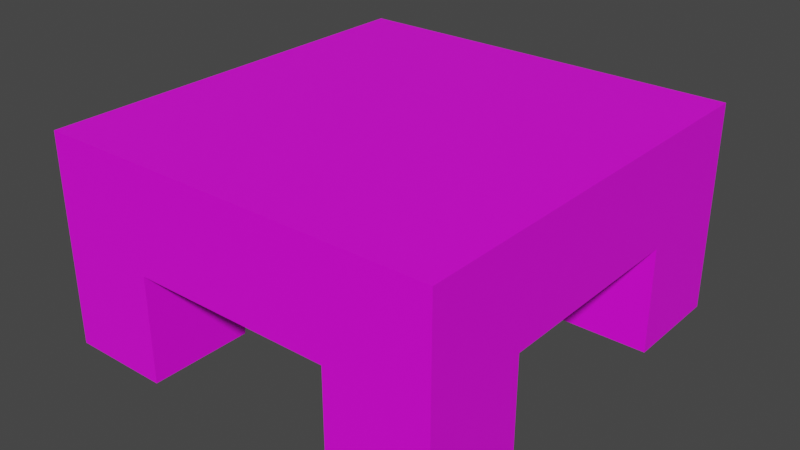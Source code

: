 # Source: table.blend  (saved by Blender 2.82.7; exported with 4.5.12 LTS)
import bpy
from mathutils import Matrix  # noqa: F401  (used for matrix-valued properties, if any)

bpy.ops.wm.read_factory_settings(use_empty=True)
scene = bpy.context.scene
scene.name = 'Scene'

# ---- collections
col_collection = bpy.data.collections.new('Collection'); scene.collection.children.link(col_collection)

# ---- images (referenced by path relative to the original .blend; pixels are not part of the script)
import os
ASSET_DIR = os.environ.get("B2B_ASSET_DIR", "")  # directory of the original .blend (textures are referenced by path, not embedded)
HERE = os.path.dirname(os.path.abspath(__file__))  # packed textures are extracted next to this script under _unpacked/

def load_image(name, relpath, width, height, colorspace="sRGB"):
    """Load a texture the original file referenced (path relative to the .blend, or extracted next to this script)."""
    p = next((c for c in (os.path.join(HERE, relpath), os.path.join(ASSET_DIR, relpath)) if relpath and os.path.exists(c)), "")
    if p:
        img = bpy.data.images.load(p, check_existing=True)
        img.name = name
    else:  # same state as the original file: an image datablock whose file is absent (Cycles renders it pink)
        img = bpy.data.images.new(name, width, height)
        img.source = "FILE"
        img.filepath = "//" + (relpath or name)
    img.colorspace_settings.name = colorspace
    return img
img_blacktop_jpg = load_image('blacktop.jpg', 'blacktop.jpg', 1024, 1024, 'sRGB')

# ---- materials (node trees are filled in below, after node groups)
mat_material_001 = bpy.data.materials.new('Material.001')
mat_material_001.use_transparent_shadow = False

# ---- material node trees
mat_material_001.use_nodes = True; mat_material_001.node_tree.nodes.clear()
_N = mat_material_001.node_tree.nodes; _L = mat_material_001.node_tree.links
n0 = _N.new('ShaderNodeOutputMaterial'); n0.name = 'Material Output'; n0.location = (300, 300)
n1 = _N.new('ShaderNodeBsdfPrincipled'); n1.name = 'Principled BSDF'; n1.location = (10, 300)
n1.distribution = 'GGX'
n1.subsurface_method = 'BURLEY'
n1.inputs[3].default_value = 1.45
n1.inputs[27].default_value = (0.0, 0.0, 0.0, 1.0)
n1.inputs[28].default_value = 1.0
n2 = _N.new('ShaderNodeTexImage'); n2.name = 'Image Texture'; n2.location = (-742, 188)
n2.image = img_blacktop_jpg
_L.new(n1.outputs[0], n0.inputs[0])
_L.new(n2.outputs[0], n1.inputs[0])
n0.is_active_output = True

# ---- world
world_world = bpy.data.worlds.new('World'); scene.world = world_world
world_world.use_nodes = True; world_world.node_tree.nodes.clear()
_N = world_world.node_tree.nodes; _L = world_world.node_tree.links
n0 = _N.new('ShaderNodeOutputWorld'); n0.name = 'World Output'; n0.location = (300, 300)
n1 = _N.new('ShaderNodeBackground'); n1.name = 'Background'; n1.location = (10, 300)
n1.inputs[0].default_value = (0.05088, 0.05088, 0.05088, 1.0)
_L.new(n1.outputs[0], n0.inputs[0])
n0.is_active_output = True
world_world.color = (0.05088, 0.05088, 0.05088)
world_world.use_sun_shadow = False
world_world.sun_shadow_jitter_overblur = 0.0

# ---- meshes
me_cube_001 = bpy.data.meshes.new('Cube.001')
me_cube_001.from_pydata([(-1.241, 1.291, -0.4922), (-1.241, 1.291, 0.147), (-1.241, -1.291, -0.4922), (-1.241, -1.291, 0.147), (1.241, 1.291, -0.4922), (1.241, 1.291, 0.147), (1.241, -1.291, -0.4922), (1.241, -1.291, 0.147), (-1.241, -9.563e-09, -0.4922), (-1.241, 1.291, -0.1726), (-1.241, -9.563e-09, 0.147), (-1.241, -1.291, -0.1726), (3.467e-09, -1.291, -0.4922), (3.467e-09, -1.291, 0.147), (1.241, -1.291, -0.1726), (1.241, -9.563e-09, -0.4922), (1.241, -9.563e-09, 0.147), (1.241, 1.291, -0.1726), (3.467e-09, 1.291, -0.4922), (3.467e-09, 1.291, 0.147), (3.467e-09, -9.563e-09, 0.147), (3.467e-09, -9.563e-09, -0.4922), (3.467e-09, 1.291, -0.1726), (1.241, -9.563e-09, -0.1726), (3.467e-09, -1.291, -0.1726), (-1.241, -9.563e-09, -0.1726), (-1.241, 0.6455, -0.4922), (-1.241, 1.291, -0.01279), (-1.241, -0.6455, 0.147), (-1.241, -1.291, -0.3324), (-0.6204, -1.291, -0.4922), (0.6204, -1.291, 0.147), (1.241, -1.291, -0.3324), (1.241, -0.6455, -0.4922), (1.241, 0.6455, 0.147), (1.241, 1.291, -0.3324), (0.6204, 1.291, -0.4922), (-0.6204, 1.291, 0.147), (-1.241, -0.6455, -0.4922), (-1.241, 1.291, -0.3324), (-1.241, 0.6455, 0.147), (-1.241, -1.291, -0.01279), (0.6204, -1.291, -0.4922), (-0.6204, -1.291, 0.147), (1.241, -1.291, -0.01279), (1.241, 0.6455, -0.4922), (1.241, -0.6455, 0.147), (1.241, 1.291, -0.01279), (-0.6204, 1.291, -0.4922), (0.6204, 1.291, 0.147), (3.467e-09, 0.6455, 0.147), (3.467e-09, -0.6455, 0.147), (0.6204, -9.563e-09, 0.147), (-0.6204, -9.563e-09, 0.147), (3.467e-09, 0.6455, -0.4922), (3.467e-09, -0.6455, -0.4922), (-0.6204, -9.563e-09, -0.4922), (0.6204, -9.563e-09, -0.4922), (-0.6204, 1.291, -0.1726), (0.6204, 1.291, -0.1726), (3.467e-09, 1.291, -0.3324), (3.467e-09, 1.291, -0.01279), (1.241, 0.6455, -0.1726), (1.241, -0.6455, -0.1726), (1.241, -9.563e-09, -0.3324), (1.241, -9.563e-09, -0.01279), (0.6204, -1.291, -0.1726), (-0.6204, -1.291, -0.1726), (3.467e-09, -1.291, -0.3324), (3.467e-09, -1.291, -0.01279), (-1.241, -0.6455, -0.1726), (-1.241, 0.6455, -0.1726), (-1.241, -9.563e-09, -0.3324), (-1.241, -9.563e-09, -0.01279), (-1.241, 0.6455, -0.01279), (-1.241, 0.6455, -0.3324), (-1.241, -0.6455, -0.3324), (-0.6204, -1.291, -0.01279), (-0.6204, -1.291, -0.3324), (0.6204, -1.291, -0.3324), (1.241, -0.6455, -0.01279), (1.241, -0.6455, -0.3324), (1.241, 0.6455, -0.3324), (0.6204, 1.291, -0.01279), (0.6204, 1.291, -0.3324), (-0.6204, 1.291, -0.3324), (0.6204, -0.6455, -0.4922), (-0.6204, -0.6455, -0.4922), (-0.6204, 0.6455, -0.4922), (-0.6204, -0.6455, 0.147), (0.6204, -0.6455, 0.147), (0.6204, 0.6455, 0.147), (-0.6204, 0.6455, 0.147), (0.6204, 0.6455, -0.4922), (-0.6204, 1.291, -0.01279), (1.241, 0.6455, -0.01279), (0.6204, -1.291, -0.01279), (-1.241, -0.6455, -0.01279), (-1.241, 0.9682, -0.4922), (-1.241, 1.291, 0.06712), (-1.241, -0.9682, 0.147), (-1.241, -1.291, -0.4123), (-0.9306, -1.291, -0.4922), (0.9306, -1.291, 0.147), (1.241, -1.291, -0.4123), (1.241, -0.9682, -0.4922), (1.241, 0.9682, 0.147), (1.241, 1.291, -0.4123), (0.9306, 1.291, -0.4922), (-0.9306, 1.291, 0.147), (-1.241, -0.3227, -0.4922), (-1.241, 1.291, -0.2525), (-1.241, 0.3227, 0.147), (-1.241, -1.291, -0.0927), (0.3102, -1.291, -0.4922), (-0.3102, -1.291, 0.147), (1.241, -1.291, -0.0927), (1.241, 0.3227, -0.4922), (1.241, -0.3227, 0.147), (1.241, 1.291, -0.0927), (-0.3102, 1.291, -0.4922), (0.3102, 1.291, 0.147), (3.467e-09, 0.9682, 0.147), (3.467e-09, -0.3227, 0.147), (0.9306, -9.563e-09, 0.147), (-0.3102, -9.563e-09, 0.147), (3.467e-09, 0.9682, -0.4922), (3.467e-09, -0.3227, -0.4922), (-0.9306, -9.563e-09, -0.4922), (0.3102, -9.563e-09, -0.4922), (-0.9306, 1.291, -0.1726), (0.3102, 1.291, -0.1726), (3.467e-09, 1.291, -0.4123), (3.467e-09, 1.291, -0.0927), (1.241, 0.9682, -0.1726), (1.241, -0.3227, -0.1726), (1.241, -9.563e-09, -0.4123), (1.241, -9.563e-09, -0.0927), (0.9306, -1.291, -0.1726), (-0.3102, -1.291, -0.1726), (3.467e-09, -1.291, -0.4123), (3.467e-09, -1.291, -0.0927), (-1.241, -0.9682, -0.1726), (-1.241, 0.3227, -0.1726), (-1.241, -9.563e-09, -0.4123), (-1.241, -9.563e-09, -0.0927), (-1.241, 0.3227, -0.4922), (-1.241, 1.291, -0.0927), (-1.241, -0.3227, 0.147), (-1.241, -1.291, -0.2525), (-0.3102, -1.291, -0.4922), (0.3102, -1.291, 0.147), (1.241, -1.291, -0.2525), (1.241, -0.3227, -0.4922), (1.241, 0.3227, 0.147), (1.241, 1.291, -0.2525), (0.3102, 1.291, -0.4922), (-0.3102, 1.291, 0.147), (-1.241, -0.9682, -0.4922), (-1.241, 1.291, -0.4123), (-1.241, 0.9682, 0.147), (-1.241, -1.291, 0.06712), (0.9306, -1.291, -0.4922), (-0.9306, -1.291, 0.147), (1.241, -1.291, 0.06712), (1.241, 0.9682, -0.4922), (1.241, -0.9682, 0.147), (1.241, 1.291, 0.06712), (-0.9306, 1.291, -0.4922), (0.9306, 1.291, 0.147), (3.467e-09, 0.3227, 0.147), (3.467e-09, -0.9682, 0.147), (0.3102, -9.563e-09, 0.147), (-0.9306, -9.563e-09, 0.147), (3.467e-09, 0.3227, -0.4922), (3.467e-09, -0.9682, -0.4922), (-0.3102, -9.563e-09, -0.4922), (0.9306, -9.563e-09, -0.4922), (-0.3102, 1.291, -0.1726), (0.9306, 1.291, -0.1726), (3.467e-09, 1.291, -0.2525), (3.467e-09, 1.291, 0.06712), (1.241, 0.3227, -0.1726), (1.241, -0.9682, -0.1726), (1.241, -9.563e-09, -0.2525), (1.241, -9.563e-09, 0.06712), (0.3102, -1.291, -0.1726), (-0.9306, -1.291, -0.1726), (3.467e-09, -1.291, -0.2525), (3.467e-09, -1.291, 0.06712), (-1.241, -0.3227, -0.1726), (-1.241, 0.9682, -0.1726), (-1.241, -9.563e-09, -0.2525), (-1.241, -9.563e-09, 0.06712), (-1.241, 0.3227, -0.01279), (-1.241, 0.9682, -0.01279), (-1.241, 0.6455, -0.0927), (-1.241, 0.6455, 0.06712), (-1.241, 0.3227, -0.3324), (-1.241, 0.9682, -0.3324), (-1.241, 0.6455, -0.4123), (-1.241, 0.6455, -0.2525), (-1.241, -0.9682, -0.3324), (-1.241, -0.3227, -0.3324), (-1.241, -0.6455, -0.4123), (-1.241, -0.6455, -0.2525), (-0.3102, -1.291, -0.01279), (-0.9306, -1.291, -0.01279), (-0.6204, -1.291, -0.0927), (-0.6204, -1.291, 0.06712), (-0.3102, -1.291, -0.3324), (-0.9306, -1.291, -0.3324), (-0.6204, -1.291, -0.4123), (-0.6204, -1.291, -0.2525), (0.9306, -1.291, -0.3324), (0.3102, -1.291, -0.3324), (0.6204, -1.291, -0.4123), (0.6204, -1.291, -0.2525), (1.241, -0.3227, -0.01279), (1.241, -0.9682, -0.01279), (1.241, -0.6455, -0.0927), (1.241, -0.6455, 0.06712), (1.241, -0.3227, -0.3324), (1.241, -0.9682, -0.3324), (1.241, -0.6455, -0.4123), (1.241, -0.6455, -0.2525), (1.241, 0.9682, -0.3324), (1.241, 0.3227, -0.3324), (1.241, 0.6455, -0.4123), (1.241, 0.6455, -0.2525), (0.3102, 1.291, -0.01279), (0.9306, 1.291, -0.01279), (0.6204, 1.291, -0.0927), (0.6204, 1.291, 0.06712), (0.3102, 1.291, -0.3324), (0.9306, 1.291, -0.3324), (0.6204, 1.291, -0.4123), (0.6204, 1.291, -0.2525), (-0.9306, 1.291, -0.3324), (-0.3102, 1.291, -0.3324), (-0.6204, 1.291, -0.4123), (-0.6204, 1.291, -0.2525), (0.6204, -0.3227, -0.4922), (0.6204, -0.9682, -0.4922), (0.3102, -0.6455, -0.4922), (0.9306, -0.6455, -0.4922), (-0.6204, -0.3227, -0.4922), (-0.6204, -0.9682, -0.4922), (-0.9306, -0.6455, -0.4922), (-0.3102, -0.6455, -0.4922), (-0.6204, 0.9682, -0.4922), (-0.6204, 0.3227, -0.4922), (-0.9306, 0.6455, -0.4922), (-0.3102, 0.6455, -0.4922), (-0.6204, -0.3227, 0.147), (-0.6204, -0.9682, 0.147), (-0.3102, -0.6455, 0.147), (-0.9306, -0.6455, 0.147), (0.6204, -0.3227, 0.147), (0.6204, -0.9682, 0.147), (0.9306, -0.6455, 0.147), (0.3102, -0.6455, 0.147), (0.6204, 0.9682, 0.147), (0.6204, 0.3227, 0.147), (0.9306, 0.6455, 0.147), (0.3102, 0.6455, 0.147), (-0.6204, 0.9682, 0.147), (-0.6204, 0.3227, 0.147), (-0.3102, 0.6455, 0.147), (-0.9306, 0.6455, 0.147), (0.6204, 0.9682, -0.4922), (0.6204, 0.3227, -0.4922), (0.3102, 0.6455, -0.4922), (0.9306, 0.6455, -0.4922), (-0.9306, 1.291, -0.01279), (-0.3102, 1.291, -0.01279), (-0.6204, 1.291, -0.0927), (-0.6204, 1.291, 0.06712), (1.241, 0.9682, -0.01279), (1.241, 0.3227, -0.01279), (1.241, 0.6455, -0.0927), (1.241, 0.6455, 0.06712), (0.9306, -1.291, -0.01279), (0.3102, -1.291, -0.01279), (0.6204, -1.291, -0.0927), (0.6204, -1.291, 0.06712), (-1.241, -0.9682, -0.01279), (-1.241, -0.3227, -0.01279), (-1.241, -0.6455, -0.0927), (-1.241, -0.6455, 0.06712), (-1.241, -0.3227, 0.06712), (-1.241, -0.3227, -0.0927), (-1.241, -0.9682, -0.0927), (0.3102, -1.291, 0.06712), (0.3102, -1.291, -0.0927), (0.9306, -1.291, -0.0927), (1.241, 0.3227, 0.06712), (1.241, 0.3227, -0.0927), (1.241, 0.9682, -0.0927), (-0.3102, 1.291, 0.06712), (-0.3102, 1.291, -0.0927), (-0.9306, 1.291, -0.0927), (0.9306, 0.3227, -0.4922), (0.3102, 0.3227, -0.4922), (0.3102, 0.9682, -0.4922), (-0.9306, 0.3227, 0.147), (-0.3102, 0.3227, 0.147), (-0.3102, 0.9682, 0.147), (0.3102, 0.3227, 0.147), (0.9306, 0.3227, 0.147), (0.9306, 0.9682, 0.147), (0.3102, -0.9682, 0.147), (0.9306, -0.9682, 0.147), (0.9306, -0.3227, 0.147), (-0.9306, -0.9682, 0.147), (-0.3102, -0.9682, 0.147), (-0.3102, -0.3227, 0.147), (-0.3102, 0.3227, -0.4922), (-0.9306, 0.3227, -0.4922), (-0.3102, -0.9682, -0.4922), (-0.9306, -0.3227, -0.4922), (0.3102, -0.9682, -0.4922), (0.3102, -0.3227, -0.4922), (-0.3102, 1.291, -0.2525), (-0.3102, 1.291, -0.4123), (-0.9306, 1.291, -0.4123), (0.9306, 1.291, -0.2525), (0.9306, 1.291, -0.4123), (0.3102, 1.291, -0.4123), (0.9306, 1.291, 0.06712), (0.9306, 1.291, -0.0927), (0.3102, 1.291, -0.0927), (1.241, 0.3227, -0.2525), (1.241, 0.3227, -0.4123), (1.241, 0.9682, -0.4123), (1.241, -0.9682, -0.2525), (1.241, -0.9682, -0.4123), (1.241, -0.3227, -0.4123), (1.241, -0.9682, 0.06712), (1.241, -0.9682, -0.0927), (1.241, -0.3227, -0.0927), (0.3102, -1.291, -0.2525), (0.3102, -1.291, -0.4123), (0.9306, -1.291, -0.4123), (-0.9306, -1.291, -0.2525), (-0.9306, -1.291, -0.4123), (-0.3102, -1.291, -0.4123), (-0.9306, -1.291, 0.06712), (-0.9306, -1.291, -0.0927), (-0.3102, -1.291, -0.0927), (-1.241, -0.3227, -0.2525), (-1.241, -0.3227, -0.4123), (-1.241, -0.9682, -0.4123), (-1.241, 0.9682, -0.2525), (-1.241, 0.9682, -0.4123), (-1.241, 0.3227, -0.4123), (-1.241, 0.9682, 0.06712), (-1.241, 0.9682, -0.0927), (-1.241, 0.3227, -0.0927), (-1.241, 0.3227, 0.06712), (-1.241, 0.3227, -0.2525), (-1.241, -0.9682, -0.2525), (-0.3102, -1.291, 0.06712), (-0.3102, -1.291, -0.2525), (0.9306, -1.291, -0.2525), (1.241, -0.3227, 0.06712), (1.241, -0.3227, -0.2525), (1.241, 0.9682, -0.2525), (0.3102, 1.291, 0.06712), (0.3102, 1.291, -0.2525), (-0.9306, 1.291, -0.2525), (0.9306, -0.3227, -0.4922), (-0.3102, -0.3227, -0.4922), (-0.3102, 0.9682, -0.4922), (-0.9306, -0.3227, 0.147), (0.3102, -0.3227, 0.147), (0.3102, 0.9682, 0.147), (-0.9306, 0.9682, 0.147), (-0.9306, 1.291, 0.06712), (1.241, 0.9682, 0.06712), (0.9306, -1.291, 0.06712), (-1.241, -0.9682, 0.06712), (-1.241, 1.291, -1.15), (-1.241, -1.291, -1.15), (1.241, 1.291, -1.15), (1.241, -1.291, -1.15), (-1.241, 0.6455, -1.15), (-0.6204, -1.291, -1.15), (1.241, -0.6455, -1.15), (0.6204, 1.291, -1.15), (-1.241, -0.6455, -1.15), (0.6204, -1.291, -1.15), (1.241, 0.6455, -1.15), (-0.6204, 1.291, -1.15), (0.6204, -0.6455, -1.15), (-0.6204, -0.6455, -1.15), (-0.6204, 0.6455, -1.15), (0.6204, 0.6455, -1.15), (-1.241, 0.9682, -1.15), (-0.9306, -1.291, -1.15), (1.241, -0.9682, -1.15), (0.9306, 1.291, -1.15), (-1.241, -0.9682, -1.15), (0.9306, -1.291, -1.15), (1.241, 0.9682, -1.15), (-0.9306, 1.291, -1.15), (0.6204, -0.9682, -1.15), (0.9306, -0.6455, -1.15), (-0.6204, -0.9682, -1.15), (-0.9306, -0.6455, -1.15), (-0.6204, 0.9682, -1.15), (-0.9306, 0.6455, -1.15), (0.6204, 0.9682, -1.15), (0.9306, 0.6455, -1.15), (-0.9306, 0.9682, -1.15), (-0.9306, -0.9682, -1.15), (0.9306, -0.9682, -1.15), (0.9306, 0.9682, -1.15)], [], [(381, 100, 3, 161), (380, 103, 7, 164), (379, 106, 5, 167), (378, 109, 1, 99), (245, 86, 394, 407), (377, 160, 1, 109), (376, 122, 19, 121), (375, 123, 20, 172), (374, 148, 10, 173), (373, 126, 18, 120), (372, 127, 21, 176), (371, 153, 15, 177), (370, 130, 9, 111), (369, 131, 22, 180), (368, 121, 19, 181), (367, 134, 17, 155), (366, 135, 23, 184), (365, 118, 16, 185), (364, 138, 14, 152), (363, 139, 24, 188), (362, 115, 13, 189), (361, 142, 11, 149), (360, 143, 25, 192), (359, 112, 10, 193), (358, 194, 73, 145), (357, 195, 74, 196), (356, 160, 40, 197), (355, 198, 72, 144), (354, 199, 75, 200), (353, 191, 71, 201), (352, 202, 29, 101), (351, 203, 76, 204), (350, 190, 70, 205), (349, 206, 69, 141), (348, 207, 77, 208), (347, 163, 43, 209), (346, 210, 68, 140), (345, 211, 78, 212), (344, 187, 67, 213), (343, 214, 32, 104), (342, 215, 79, 216), (341, 186, 66, 217), (340, 218, 65, 137), (339, 219, 80, 220), (338, 166, 46, 221), (337, 222, 64, 136), (336, 223, 81, 224), (335, 183, 63, 225), (334, 226, 35, 107), (333, 227, 82, 228), (332, 182, 62, 229), (331, 230, 61, 133), (330, 231, 83, 232), (329, 169, 49, 233), (328, 234, 60, 132), (327, 235, 84, 236), (326, 179, 59, 237), (325, 238, 39, 159), (324, 239, 85, 240), (323, 178, 58, 241), (322, 242, 57, 129), (321, 243, 86, 244), (105, 33, 388, 400), (320, 246, 56, 128), (36, 270, 412, 389), (319, 175, 55, 249), (86, 243, 406, 394), (318, 251, 88, 252), (317, 174, 54, 253), (316, 254, 53, 125), (315, 255, 89, 256), (314, 100, 28, 257), (313, 258, 52, 124), (312, 259, 90, 260), (311, 171, 51, 261), (310, 262, 49, 169), (309, 263, 91, 264), (308, 170, 50, 265), (307, 266, 37, 157), (306, 267, 92, 268), (305, 112, 40, 269), (304, 270, 36, 156), (303, 271, 93, 272), (302, 117, 45, 273), (301, 274, 27, 147), (300, 275, 94, 276), (299, 157, 37, 277), (298, 278, 47, 119), (297, 279, 95, 280), (296, 154, 34, 281), (295, 282, 44, 116), (294, 283, 96, 284), (293, 151, 31, 285), (292, 286, 41, 113), (291, 287, 97, 288), (290, 148, 28, 289), (287, 290, 289, 97), (73, 193, 290, 287), (193, 10, 148, 290), (190, 291, 288, 70), (25, 145, 291, 190), (145, 73, 287, 291), (142, 292, 113, 11), (70, 288, 292, 142), (288, 97, 286, 292), (283, 293, 285, 96), (69, 189, 293, 283), (189, 13, 151, 293), (186, 294, 284, 66), (24, 141, 294, 186), (141, 69, 283, 294), (138, 295, 116, 14), (66, 284, 295, 138), (284, 96, 282, 295), (279, 296, 281, 95), (65, 185, 296, 279), (185, 16, 154, 296), (182, 297, 280, 62), (23, 137, 297, 182), (137, 65, 279, 297), (134, 298, 119, 17), (62, 280, 298, 134), (280, 95, 278, 298), (275, 299, 277, 94), (61, 181, 299, 275), (181, 19, 157, 299), (178, 300, 276, 58), (22, 133, 300, 178), (133, 61, 275, 300), (130, 301, 147, 9), (58, 276, 301, 130), (276, 94, 274, 301), (271, 302, 273, 93), (57, 177, 302, 271), (177, 15, 117, 302), (174, 303, 272, 54), (21, 129, 303, 174), (129, 57, 271, 303), (126, 304, 156, 18), (54, 272, 304, 126), (272, 93, 270, 304), (267, 305, 269, 92), (53, 173, 305, 267), (173, 10, 112, 305), (170, 306, 268, 50), (20, 125, 306, 170), (125, 53, 267, 306), (122, 307, 157, 19), (50, 268, 307, 122), (268, 92, 266, 307), (263, 308, 265, 91), (52, 172, 308, 263), (172, 20, 170, 308), (154, 309, 264, 34), (16, 124, 309, 154), (124, 52, 263, 309), (106, 310, 169, 5), (34, 264, 310, 106), (264, 91, 262, 310), (259, 311, 261, 90), (31, 151, 311, 259), (151, 13, 171, 311), (166, 312, 260, 46), (7, 103, 312, 166), (103, 31, 259, 312), (118, 313, 124, 16), (46, 260, 313, 118), (260, 90, 258, 313), (255, 314, 257, 89), (43, 163, 314, 255), (163, 3, 100, 314), (171, 315, 256, 51), (13, 115, 315, 171), (115, 43, 255, 315), (123, 316, 125, 20), (51, 256, 316, 123), (256, 89, 254, 316), (251, 317, 253, 88), (56, 176, 317, 251), (176, 21, 174, 317), (146, 318, 252, 26), (8, 128, 318, 146), (128, 56, 251, 318), (252, 88, 396, 411), (158, 2, 383, 402), (42, 162, 403, 391), (247, 319, 249, 87), (30, 150, 319, 247), (150, 12, 175, 319), (4, 108, 401, 384), (88, 250, 410, 396), (102, 30, 387, 399), (110, 320, 128, 8), (38, 248, 320, 110), (248, 87, 246, 320), (168, 0, 382, 405), (87, 248, 409, 395), (6, 105, 400, 385), (175, 321, 244, 55), (12, 114, 321, 175), (114, 42, 243, 321), (127, 322, 129, 21), (55, 244, 322, 127), (244, 86, 242, 322), (239, 323, 241, 85), (60, 180, 323, 239), (180, 22, 178, 323), (120, 324, 240, 48), (18, 132, 324, 120), (132, 60, 239, 324), (168, 325, 159, 0), (48, 240, 325, 168), (240, 85, 238, 325), (235, 326, 237, 84), (35, 155, 326, 235), (155, 17, 179, 326), (108, 327, 236, 36), (4, 107, 327, 108), (107, 35, 235, 327), (156, 328, 132, 18), (36, 236, 328, 156), (236, 84, 234, 328), (231, 329, 233, 83), (47, 167, 329, 231), (167, 5, 169, 329), (179, 330, 232, 59), (17, 119, 330, 179), (119, 47, 231, 330), (131, 331, 133, 22), (59, 232, 331, 131), (232, 83, 230, 331), (227, 332, 229, 82), (64, 184, 332, 227), (184, 23, 182, 332), (117, 333, 228, 45), (15, 136, 333, 117), (136, 64, 227, 333), (165, 334, 107, 4), (45, 228, 334, 165), (228, 82, 226, 334), (223, 335, 225, 81), (32, 152, 335, 223), (152, 14, 183, 335), (105, 336, 224, 33), (6, 104, 336, 105), (104, 32, 223, 336), (153, 337, 136, 15), (33, 224, 337, 153), (224, 81, 222, 337), (219, 338, 221, 80), (44, 164, 338, 219), (164, 7, 166, 338), (183, 339, 220, 63), (14, 116, 339, 183), (116, 44, 219, 339), (135, 340, 137, 23), (63, 220, 340, 135), (220, 80, 218, 340), (215, 341, 217, 79), (68, 188, 341, 215), (188, 24, 186, 341), (114, 342, 216, 42), (12, 140, 342, 114), (140, 68, 215, 342), (162, 343, 104, 6), (42, 216, 343, 162), (216, 79, 214, 343), (211, 344, 213, 78), (29, 149, 344, 211), (149, 11, 187, 344), (102, 345, 212, 30), (2, 101, 345, 102), (101, 29, 211, 345), (150, 346, 140, 12), (30, 212, 346, 150), (212, 78, 210, 346), (207, 347, 209, 77), (41, 161, 347, 207), (161, 3, 163, 347), (187, 348, 208, 67), (11, 113, 348, 187), (113, 41, 207, 348), (139, 349, 141, 24), (67, 208, 349, 139), (208, 77, 206, 349), (203, 350, 205, 76), (72, 192, 350, 203), (192, 25, 190, 350), (110, 351, 204, 38), (8, 144, 351, 110), (144, 72, 203, 351), (158, 352, 101, 2), (38, 204, 352, 158), (204, 76, 202, 352), (199, 353, 201, 75), (39, 111, 353, 199), (111, 9, 191, 353), (98, 354, 200, 26), (0, 159, 354, 98), (159, 39, 199, 354), (146, 355, 144, 8), (26, 200, 355, 146), (200, 75, 198, 355), (195, 356, 197, 74), (27, 99, 356, 195), (99, 1, 160, 356), (191, 357, 196, 71), (9, 147, 357, 191), (147, 27, 195, 357), (143, 358, 145, 25), (71, 196, 358, 143), (196, 74, 194, 358), (194, 359, 193, 73), (74, 197, 359, 194), (197, 40, 112, 359), (198, 360, 192, 72), (75, 201, 360, 198), (201, 71, 143, 360), (202, 361, 149, 29), (76, 205, 361, 202), (205, 70, 142, 361), (206, 362, 189, 69), (77, 209, 362, 206), (209, 43, 115, 362), (210, 363, 188, 68), (78, 213, 363, 210), (213, 67, 139, 363), (214, 364, 152, 32), (79, 217, 364, 214), (217, 66, 138, 364), (218, 365, 185, 65), (80, 221, 365, 218), (221, 46, 118, 365), (222, 366, 184, 64), (81, 225, 366, 222), (225, 63, 135, 366), (226, 367, 155, 35), (82, 229, 367, 226), (229, 62, 134, 367), (230, 368, 181, 61), (83, 233, 368, 230), (233, 49, 121, 368), (234, 369, 180, 60), (84, 237, 369, 234), (237, 59, 131, 369), (238, 370, 111, 39), (85, 241, 370, 238), (241, 58, 130, 370), (242, 371, 177, 57), (86, 245, 371, 242), (245, 33, 153, 371), (246, 372, 176, 56), (87, 249, 372, 246), (249, 55, 127, 372), (250, 373, 120, 48), (88, 253, 373, 250), (253, 54, 126, 373), (254, 374, 173, 53), (89, 257, 374, 254), (257, 28, 148, 374), (258, 375, 172, 52), (90, 261, 375, 258), (261, 51, 123, 375), (262, 376, 121, 49), (91, 265, 376, 262), (265, 50, 122, 376), (266, 377, 109, 37), (92, 269, 377, 266), (269, 40, 160, 377), (26, 252, 411, 386), (38, 158, 402, 390), (30, 247, 408, 387), (274, 378, 99, 27), (94, 277, 378, 274), (277, 37, 109, 378), (278, 379, 167, 47), (95, 281, 379, 278), (281, 34, 106, 379), (282, 380, 164, 44), (96, 285, 380, 282), (285, 31, 103, 380), (286, 381, 161, 41), (97, 289, 381, 286), (289, 28, 100, 381), (417, 404, 384, 401), (416, 400, 388, 407), (415, 408, 395, 409), (414, 410, 393, 405), (398, 414, 405, 382), (386, 411, 414, 398), (411, 396, 410, 414), (402, 415, 409, 390), (383, 399, 415, 402), (399, 387, 408, 415), (406, 416, 407, 394), (391, 403, 416, 406), (403, 385, 400, 416), (412, 417, 401, 389), (397, 413, 417, 412), (413, 392, 404, 417), (45, 165, 404, 392), (0, 98, 398, 382), (93, 273, 413, 397), (108, 36, 389, 401), (162, 6, 385, 403), (247, 87, 395, 408), (243, 42, 391, 406), (270, 93, 397, 412), (248, 38, 390, 409), (48, 168, 405, 393), (33, 245, 407, 388), (2, 102, 399, 383), (165, 4, 384, 404), (98, 26, 386, 398), (250, 48, 393, 410), (273, 45, 392, 413)])
_uv = me_cube_001.uv_layers.new(name='UVMap')
_uv.uv.foreach_set('vector', [0.5938, 0.2188, 0.625, 0.2188, 0.625, 0.25, 0.5938, 0.25, 0.5938, 0.4688, 0.625, 0.4688, 0.625, 0.5, 0.5938, 0.5, 0.5938, 0.7188, 0.625, 0.7188, 0.625, 0.75, 0.5938, 0.75, 0.5938, 0.9688, 0.625, 0.9688, 0.625, 1.0, 0.5938, 1.0, 0.3438, 0.5625, 0.3125, 0.5625, 0.3125, 0.5625, 0.3438, 0.5625, 0.8438, 0.7188, 0.875, 0.7188, 0.875, 0.75, 0.8438, 0.75, 0.7188, 0.7188, 0.75, 0.7188, 0.75, 0.75, 0.7188, 0.75, 0.7188, 0.5938, 0.75, 0.5938, 0.75, 0.625, 0.7188, 0.625, 0.8438, 0.5938, 0.875, 0.5938, 0.875, 0.625, 0.8438, 0.625, 0.2188, 0.7188, 0.25, 0.7188, 0.25, 0.75, 0.2188, 0.75, 0.2188, 0.5938, 0.25, 0.5938, 0.25, 0.625, 0.2188, 0.625, 0.3438, 0.5938, 0.375, 0.5938, 0.375, 0.625, 0.3438, 0.625, 0.4688, 0.9688, 0.5, 0.9688, 0.5, 1.0, 0.4688, 1.0, 0.4688, 0.8438, 0.5, 0.8438, 0.5, 0.875, 0.4688, 0.875, 0.5938, 0.8438, 0.625, 0.8438, 0.625, 0.875, 0.5938, 0.875, 0.4688, 0.7188, 0.5, 0.7188, 0.5, 0.75, 0.4688, 0.75, 0.4688, 0.5938, 0.5, 0.5938, 0.5, 0.625, 0.4688, 0.625, 0.5938, 0.5938, 0.625, 0.5938, 0.625, 0.625, 0.5938, 0.625, 0.4688, 0.4688, 0.5, 0.4688, 0.5, 0.5, 0.4688, 0.5, 0.4688, 0.3438, 0.5, 0.3438, 0.5, 0.375, 0.4688, 0.375, 0.5938, 0.3438, 0.625, 0.3438, 0.625, 0.375, 0.5938, 0.375, 0.4688, 0.2188, 0.5, 0.2188, 0.5, 0.25, 0.4688, 0.25, 0.4688, 0.09375, 0.5, 0.09375, 0.5, 0.125, 0.4688, 0.125, 0.5938, 0.09375, 0.625, 0.09375, 0.625, 0.125, 0.5938, 0.125, 0.5312, 0.09375, 0.5625, 0.09375, 0.5625, 0.125, 0.5312, 0.125, 0.5312, 0.03125, 0.5625, 0.03125, 0.5625, 0.0625, 0.5312, 0.0625, 0.5938, 0.03125, 0.625, 0.03125, 0.625, 0.0625, 0.5938, 0.0625, 0.4062, 0.09375, 0.4375, 0.09375, 0.4375, 0.125, 0.4062, 0.125, 0.4062, 0.03125, 0.4375, 0.03125, 0.4375, 0.0625, 0.4062, 0.0625, 0.4688, 0.03125, 0.5, 0.03125, 0.5, 0.0625, 0.4688, 0.0625, 0.4062, 0.2188, 0.4375, 0.2188, 0.4375, 0.25, 0.4062, 0.25, 0.4062, 0.1562, 0.4375, 0.1562, 0.4375, 0.1875, 0.4062, 0.1875, 0.4688, 0.1562, 0.5, 0.1562, 0.5, 0.1875, 0.4688, 0.1875, 0.5312, 0.3438, 0.5625, 0.3438, 0.5625, 0.375, 0.5312, 0.375, 0.5312, 0.2812, 0.5625, 0.2812, 0.5625, 0.3125, 0.5312, 0.3125, 0.5938, 0.2812, 0.625, 0.2812, 0.625, 0.3125, 0.5938, 0.3125, 0.4062, 0.3438, 0.4375, 0.3438, 0.4375, 0.375, 0.4062, 0.375, 0.4062, 0.2812, 0.4375, 0.2812, 0.4375, 0.3125, 0.4062, 0.3125, 0.4688, 0.2812, 0.5, 0.2812, 0.5, 0.3125, 0.4688, 0.3125, 0.4062, 0.4688, 0.4375, 0.4688, 0.4375, 0.5, 0.4062, 0.5, 0.4062, 0.4062, 0.4375, 0.4062, 0.4375, 0.4375, 0.4062, 0.4375, 0.4688, 0.4062, 0.5, 0.4062, 0.5, 0.4375, 0.4688, 0.4375, 0.5312, 0.5938, 0.5625, 0.5938, 0.5625, 0.625, 0.5312, 0.625, 0.5312, 0.5312, 0.5625, 0.5312, 0.5625, 0.5625, 0.5312, 0.5625, 0.5938, 0.5312, 0.625, 0.5312, 0.625, 0.5625, 0.5938, 0.5625, 0.4062, 0.5938, 0.4375, 0.5938, 0.4375, 0.625, 0.4062, 0.625, 0.4062, 0.5312, 0.4375, 0.5312, 0.4375, 0.5625, 0.4062, 0.5625, 0.4688, 0.5312, 0.5, 0.5312, 0.5, 0.5625, 0.4688, 0.5625, 0.4062, 0.7188, 0.4375, 0.7188, 0.4375, 0.75, 0.4062, 0.75, 0.4062, 0.6562, 0.4375, 0.6562, 0.4375, 0.6875, 0.4062, 0.6875, 0.4688, 0.6562, 0.5, 0.6562, 0.5, 0.6875, 0.4688, 0.6875, 0.5312, 0.8438, 0.5625, 0.8438, 0.5625, 0.875, 0.5312, 0.875, 0.5312, 0.7812, 0.5625, 0.7812, 0.5625, 0.8125, 0.5312, 0.8125, 0.5938, 0.7812, 0.625, 0.7812, 0.625, 0.8125, 0.5938, 0.8125, 0.4062, 0.8438, 0.4375, 0.8438, 0.4375, 0.875, 0.4062, 0.875, 0.4062, 0.7812, 0.4375, 0.7812, 0.4375, 0.8125, 0.4062, 0.8125, 0.4688, 0.7812, 0.5, 0.7812, 0.5, 0.8125, 0.4688, 0.8125, 0.4062, 0.9688, 0.4375, 0.9688, 0.4375, 1.0, 0.4062, 1.0, 0.4062, 0.9062, 0.4375, 0.9062, 0.4375, 0.9375, 0.4062, 0.9375, 0.4688, 0.9062, 0.5, 0.9062, 0.5, 0.9375, 0.4688, 0.9375, 0.2812, 0.5938, 0.3125, 0.5938, 0.3125, 0.625, 0.2812, 0.625, 0.2812, 0.5312, 0.3125, 0.5312, 0.3125, 0.5625, 0.2812, 0.5625, 0.375, 0.5312, 0.375, 0.5625, 0.375, 0.5625, 0.375, 0.5312, 0.1562, 0.5938, 0.1875, 0.5938, 0.1875, 0.625, 0.1562, 0.625, 0.3125, 0.75, 0.3125, 0.7188, 0.3125, 0.7188, 0.3125, 0.75, 0.2188, 0.5312, 0.25, 0.5312, 0.25, 0.5625, 0.2188, 0.5625, 0.3125, 0.5625, 0.3125, 0.5312, 0.3125, 0.5312, 0.3125, 0.5625, 0.1562, 0.6562, 0.1875, 0.6562, 0.1875, 0.6875, 0.1562, 0.6875, 0.2188, 0.6562, 0.25, 0.6562, 0.25, 0.6875, 0.2188, 0.6875, 0.7812, 0.5938, 0.8125, 0.5938, 0.8125, 0.625, 0.7812, 0.625, 0.7812, 0.5312, 0.8125, 0.5312, 0.8125, 0.5625, 0.7812, 0.5625, 0.8438, 0.5312, 0.875, 0.5312, 0.875, 0.5625, 0.8438, 0.5625, 0.6562, 0.5938, 0.6875, 0.5938, 0.6875, 0.625, 0.6562, 0.625, 0.6562, 0.5312, 0.6875, 0.5312, 0.6875, 0.5625, 0.6562, 0.5625, 0.7188, 0.5312, 0.75, 0.5312, 0.75, 0.5625, 0.7188, 0.5625, 0.6562, 0.7188, 0.6875, 0.7188, 0.6875, 0.75, 0.6562, 0.75, 0.6562, 0.6562, 0.6875, 0.6562, 0.6875, 0.6875, 0.6562, 0.6875, 0.7188, 0.6562, 0.75, 0.6562, 0.75, 0.6875, 0.7188, 0.6875, 0.7812, 0.7188, 0.8125, 0.7188, 0.8125, 0.75, 0.7812, 0.75, 0.7812, 0.6562, 0.8125, 0.6562, 0.8125, 0.6875, 0.7812, 0.6875, 0.8438, 0.6562, 0.875, 0.6562, 0.875, 0.6875, 0.8438, 0.6875, 0.2812, 0.7188, 0.3125, 0.7188, 0.3125, 0.75, 0.2812, 0.75, 0.2812, 0.6562, 0.3125, 0.6562, 0.3125, 0.6875, 0.2812, 0.6875, 0.3438, 0.6562, 0.375, 0.6562, 0.375, 0.6875, 0.3438, 0.6875, 0.5312, 0.9688, 0.5625, 0.9688, 0.5625, 1.0, 0.5312, 1.0, 0.5312, 0.9062, 0.5625, 0.9062, 0.5625, 0.9375, 0.5312, 0.9375, 0.5938, 0.9062, 0.625, 0.9062, 0.625, 0.9375, 0.5938, 0.9375, 0.5312, 0.7188, 0.5625, 0.7188, 0.5625, 0.75, 0.5312, 0.75, 0.5312, 0.6562, 0.5625, 0.6562, 0.5625, 0.6875, 0.5312, 0.6875, 0.5938, 0.6562, 0.625, 0.6562, 0.625, 0.6875, 0.5938, 0.6875, 0.5312, 0.4688, 0.5625, 0.4688, 0.5625, 0.5, 0.5312, 0.5, 0.5312, 0.4062, 0.5625, 0.4062, 0.5625, 0.4375, 0.5312, 0.4375, 0.5938, 0.4062, 0.625, 0.4062, 0.625, 0.4375, 0.5938, 0.4375, 0.5312, 0.2188, 0.5625, 0.2188, 0.5625, 0.25, 0.5312, 0.25, 0.5312, 0.1562, 0.5625, 0.1562, 0.5625, 0.1875, 0.5312, 0.1875, 0.5938, 0.1562, 0.625, 0.1562, 0.625, 0.1875, 0.5938, 0.1875, 0.5625, 0.1562, 0.5938, 0.1562, 0.5938, 0.1875, 0.5625, 0.1875, 0.5625, 0.125, 0.5938, 0.125, 0.5938, 0.1562, 0.5625, 0.1562, 0.5938, 0.125, 0.625, 0.125, 0.625, 0.1562, 0.5938, 0.1562, 0.5, 0.1562, 0.5312, 0.1562, 0.5312, 0.1875, 0.5, 0.1875, 0.5, 0.125, 0.5312, 0.125, 0.5312, 0.1562, 0.5, 0.1562, 0.5312, 0.125, 0.5625, 0.125, 0.5625, 0.1562, 0.5312, 0.1562, 0.5, 0.2188, 0.5312, 0.2188, 0.5312, 0.25, 0.5, 0.25, 0.5, 0.1875, 0.5312, 0.1875, 0.5312, 0.2188, 0.5, 0.2188, 0.5312, 0.1875, 0.5625, 0.1875, 0.5625, 0.2188, 0.5312, 0.2188, 0.5625, 0.4062, 0.5938, 0.4062, 0.5938, 0.4375, 0.5625, 0.4375, 0.5625, 0.375, 0.5938, 0.375, 0.5938, 0.4062, 0.5625, 0.4062, 0.5938, 0.375, 0.625, 0.375, 0.625, 0.4062, 0.5938, 0.4062, 0.5, 0.4062, 0.5312, 0.4062, 0.5312, 0.4375, 0.5, 0.4375, 0.5, 0.375, 0.5312, 0.375, 0.5312, 0.4062, 0.5, 0.4062, 0.5312, 0.375, 0.5625, 0.375, 0.5625, 0.4062, 0.5312, 0.4062, 0.5, 0.4688, 0.5312, 0.4688, 0.5312, 0.5, 0.5, 0.5, 0.5, 0.4375, 0.5312, 0.4375, 0.5312, 0.4688, 0.5, 0.4688, 0.5312, 0.4375, 0.5625, 0.4375, 0.5625, 0.4688, 0.5312, 0.4688, 0.5625, 0.6562, 0.5938, 0.6562, 0.5938, 0.6875, 0.5625, 0.6875, 0.5625, 0.625, 0.5938, 0.625, 0.5938, 0.6562, 0.5625, 0.6562, 0.5938, 0.625, 0.625, 0.625, 0.625, 0.6562, 0.5938, 0.6562, 0.5, 0.6562, 0.5312, 0.6562, 0.5312, 0.6875, 0.5, 0.6875, 0.5, 0.625, 0.5312, 0.625, 0.5312, 0.6562, 0.5, 0.6562, 0.5312, 0.625, 0.5625, 0.625, 0.5625, 0.6562, 0.5312, 0.6562, 0.5, 0.7188, 0.5312, 0.7188, 0.5312, 0.75, 0.5, 0.75, 0.5, 0.6875, 0.5312, 0.6875, 0.5312, 0.7188, 0.5, 0.7188, 0.5312, 0.6875, 0.5625, 0.6875, 0.5625, 0.7188, 0.5312, 0.7188, 0.5625, 0.9062, 0.5938, 0.9062, 0.5938, 0.9375, 0.5625, 0.9375, 0.5625, 0.875, 0.5938, 0.875, 0.5938, 0.9062, 0.5625, 0.9062, 0.5938, 0.875, 0.625, 0.875, 0.625, 0.9062, 0.5938, 0.9062, 0.5, 0.9062, 0.5312, 0.9062, 0.5312, 0.9375, 0.5, 0.9375, 0.5, 0.875, 0.5312, 0.875, 0.5312, 0.9062, 0.5, 0.9062, 0.5312, 0.875, 0.5625, 0.875, 0.5625, 0.9062, 0.5312, 0.9062, 0.5, 0.9688, 0.5312, 0.9688, 0.5312, 1.0, 0.5, 1.0, 0.5, 0.9375, 0.5312, 0.9375, 0.5312, 0.9688, 0.5, 0.9688, 0.5312, 0.9375, 0.5625, 0.9375, 0.5625, 0.9688, 0.5312, 0.9688, 0.3125, 0.6562, 0.3438, 0.6562, 0.3438, 0.6875, 0.3125, 0.6875, 0.3125, 0.625, 0.3438, 0.625, 0.3438, 0.6562, 0.3125, 0.6562, 0.3438, 0.625, 0.375, 0.625, 0.375, 0.6562, 0.3438, 0.6562, 0.25, 0.6562, 0.2812, 0.6562, 0.2812, 0.6875, 0.25, 0.6875, 0.25, 0.625, 0.2812, 0.625, 0.2812, 0.6562, 0.25, 0.6562, 0.2812, 0.625, 0.3125, 0.625, 0.3125, 0.6562, 0.2812, 0.6562, 0.25, 0.7188, 0.2812, 0.7188, 0.2812, 0.75, 0.25, 0.75, 0.25, 0.6875, 0.2812, 0.6875, 0.2812, 0.7188, 0.25, 0.7188, 0.2812, 0.6875, 0.3125, 0.6875, 0.3125, 0.7188, 0.2812, 0.7188, 0.8125, 0.6562, 0.8438, 0.6562, 0.8438, 0.6875, 0.8125, 0.6875, 0.8125, 0.625, 0.8438, 0.625, 0.8438, 0.6562, 0.8125, 0.6562, 0.8438, 0.625, 0.875, 0.625, 0.875, 0.6562, 0.8438, 0.6562, 0.75, 0.6562, 0.7812, 0.6562, 0.7812, 0.6875, 0.75, 0.6875, 0.75, 0.625, 0.7812, 0.625, 0.7812, 0.6562, 0.75, 0.6562, 0.7812, 0.625, 0.8125, 0.625, 0.8125, 0.6562, 0.7812, 0.6562, 0.75, 0.7188, 0.7812, 0.7188, 0.7812, 0.75, 0.75, 0.75, 0.75, 0.6875, 0.7812, 0.6875, 0.7812, 0.7188, 0.75, 0.7188, 0.7812, 0.6875, 0.8125, 0.6875, 0.8125, 0.7188, 0.7812, 0.7188, 0.6875, 0.6562, 0.7188, 0.6562, 0.7188, 0.6875, 0.6875, 0.6875, 0.6875, 0.625, 0.7188, 0.625, 0.7188, 0.6562, 0.6875, 0.6562, 0.7188, 0.625, 0.75, 0.625, 0.75, 0.6562, 0.7188, 0.6562, 0.625, 0.6562, 0.6562, 0.6562, 0.6562, 0.6875, 0.625, 0.6875, 0.625, 0.625, 0.6562, 0.625, 0.6562, 0.6562, 0.625, 0.6562, 0.6562, 0.625, 0.6875, 0.625, 0.6875, 0.6562, 0.6562, 0.6562, 0.625, 0.7188, 0.6562, 0.7188, 0.6562, 0.75, 0.625, 0.75, 0.625, 0.6875, 0.6562, 0.6875, 0.6562, 0.7188, 0.625, 0.7188, 0.6562, 0.6875, 0.6875, 0.6875, 0.6875, 0.7188, 0.6562, 0.7188, 0.6875, 0.5312, 0.7188, 0.5312, 0.7188, 0.5625, 0.6875, 0.5625, 0.6875, 0.5, 0.7188, 0.5, 0.7188, 0.5312, 0.6875, 0.5312, 0.7188, 0.5, 0.75, 0.5, 0.75, 0.5312, 0.7188, 0.5312, 0.625, 0.5312, 0.6562, 0.5312, 0.6562, 0.5625, 0.625, 0.5625, 0.625, 0.5, 0.6562, 0.5, 0.6562, 0.5312, 0.625, 0.5312, 0.6562, 0.5, 0.6875, 0.5, 0.6875, 0.5312, 0.6562, 0.5312, 0.625, 0.5938, 0.6562, 0.5938, 0.6562, 0.625, 0.625, 0.625, 0.625, 0.5625, 0.6562, 0.5625, 0.6562, 0.5938, 0.625, 0.5938, 0.6562, 0.5625, 0.6875, 0.5625, 0.6875, 0.5938, 0.6562, 0.5938, 0.8125, 0.5312, 0.8438, 0.5312, 0.8438, 0.5625, 0.8125, 0.5625, 0.8125, 0.5, 0.8438, 0.5, 0.8438, 0.5312, 0.8125, 0.5312, 0.8438, 0.5, 0.875, 0.5, 0.875, 0.5312, 0.8438, 0.5312, 0.75, 0.5312, 0.7812, 0.5312, 0.7812, 0.5625, 0.75, 0.5625, 0.75, 0.5, 0.7812, 0.5, 0.7812, 0.5312, 0.75, 0.5312, 0.7812, 0.5, 0.8125, 0.5, 0.8125, 0.5312, 0.7812, 0.5312, 0.75, 0.5938, 0.7812, 0.5938, 0.7812, 0.625, 0.75, 0.625, 0.75, 0.5625, 0.7812, 0.5625, 0.7812, 0.5938, 0.75, 0.5938, 0.7812, 0.5625, 0.8125, 0.5625, 0.8125, 0.5938, 0.7812, 0.5938, 0.1875, 0.6562, 0.2188, 0.6562, 0.2188, 0.6875, 0.1875, 0.6875, 0.1875, 0.625, 0.2188, 0.625, 0.2188, 0.6562, 0.1875, 0.6562, 0.2188, 0.625, 0.25, 0.625, 0.25, 0.6562, 0.2188, 0.6562, 0.125, 0.6562, 0.1562, 0.6562, 0.1562, 0.6875, 0.125, 0.6875, 0.125, 0.625, 0.1562, 0.625, 0.1562, 0.6562, 0.125, 0.6562, 0.1562, 0.625, 0.1875, 0.625, 0.1875, 0.6562, 0.1562, 0.6562, 0.1562, 0.6875, 0.1875, 0.6875, 0.1875, 0.6875, 0.1562, 0.6875, 0.375, 0.2188, 0.375, 0.25, 0.375, 0.25, 0.375, 0.2188, 0.375, 0.4375, 0.375, 0.4688, 0.375, 0.4688, 0.375, 0.4375, 0.1875, 0.5312, 0.2188, 0.5312, 0.2188, 0.5625, 0.1875, 0.5625, 0.1875, 0.5, 0.2188, 0.5, 0.2188, 0.5312, 0.1875, 0.5312, 0.2188, 0.5, 0.25, 0.5, 0.25, 0.5312, 0.2188, 0.5312, 0.375, 0.75, 0.375, 0.7812, 0.375, 0.7812, 0.375, 0.75, 0.1875, 0.6875, 0.1875, 0.7188, 0.1875, 0.7188, 0.1875, 0.6875, 0.375, 0.2812, 0.375, 0.3125, 0.375, 0.3125, 0.375, 0.2812, 0.125, 0.5938, 0.1562, 0.5938, 0.1562, 0.625, 0.125, 0.625, 0.125, 0.5625, 0.1562, 0.5625, 0.1562, 0.5938, 0.125, 0.5938, 0.1562, 0.5625, 0.1875, 0.5625, 0.1875, 0.5938, 0.1562, 0.5938, 0.375, 0.9688, 0.375, 1.0, 0.375, 1.0, 0.375, 0.9688, 0.1875, 0.5625, 0.1562, 0.5625, 0.1562, 0.5625, 0.1875, 0.5625, 0.375, 0.5, 0.375, 0.5312, 0.375, 0.5312, 0.375, 0.5, 0.25, 0.5312, 0.2812, 0.5312, 0.2812, 0.5625, 0.25, 0.5625, 0.25, 0.5, 0.2812, 0.5, 0.2812, 0.5312, 0.25, 0.5312, 0.2812, 0.5, 0.3125, 0.5, 0.3125, 0.5312, 0.2812, 0.5312, 0.25, 0.5938, 0.2812, 0.5938, 0.2812, 0.625, 0.25, 0.625, 0.25, 0.5625, 0.2812, 0.5625, 0.2812, 0.5938, 0.25, 0.5938, 0.2812, 0.5625, 0.3125, 0.5625, 0.3125, 0.5938, 0.2812, 0.5938, 0.4375, 0.9062, 0.4688, 0.9062, 0.4688, 0.9375, 0.4375, 0.9375, 0.4375, 0.875, 0.4688, 0.875, 0.4688, 0.9062, 0.4375, 0.9062, 0.4688, 0.875, 0.5, 0.875, 0.5, 0.9062, 0.4688, 0.9062, 0.375, 0.9062, 0.4062, 0.9062, 0.4062, 0.9375, 0.375, 0.9375, 0.375, 0.875, 0.4062, 0.875, 0.4062, 0.9062, 0.375, 0.9062, 0.4062, 0.875, 0.4375, 0.875, 0.4375, 0.9062, 0.4062, 0.9062, 0.375, 0.9688, 0.4062, 0.9688, 0.4062, 1.0, 0.375, 1.0, 0.375, 0.9375, 0.4062, 0.9375, 0.4062, 0.9688, 0.375, 0.9688, 0.4062, 0.9375, 0.4375, 0.9375, 0.4375, 0.9688, 0.4062, 0.9688, 0.4375, 0.7812, 0.4688, 0.7812, 0.4688, 0.8125, 0.4375, 0.8125, 0.4375, 0.75, 0.4688, 0.75, 0.4688, 0.7812, 0.4375, 0.7812, 0.4688, 0.75, 0.5, 0.75, 0.5, 0.7812, 0.4688, 0.7812, 0.375, 0.7812, 0.4062, 0.7812, 0.4062, 0.8125, 0.375, 0.8125, 0.375, 0.75, 0.4062, 0.75, 0.4062, 0.7812, 0.375, 0.7812, 0.4062, 0.75, 0.4375, 0.75, 0.4375, 0.7812, 0.4062, 0.7812, 0.375, 0.8438, 0.4062, 0.8438, 0.4062, 0.875, 0.375, 0.875, 0.375, 0.8125, 0.4062, 0.8125, 0.4062, 0.8438, 0.375, 0.8438, 0.4062, 0.8125, 0.4375, 0.8125, 0.4375, 0.8438, 0.4062, 0.8438, 0.5625, 0.7812, 0.5938, 0.7812, 0.5938, 0.8125, 0.5625, 0.8125, 0.5625, 0.75, 0.5938, 0.75, 0.5938, 0.7812, 0.5625, 0.7812, 0.5938, 0.75, 0.625, 0.75, 0.625, 0.7812, 0.5938, 0.7812, 0.5, 0.7812, 0.5312, 0.7812, 0.5312, 0.8125, 0.5, 0.8125, 0.5, 0.75, 0.5312, 0.75, 0.5312, 0.7812, 0.5, 0.7812, 0.5312, 0.75, 0.5625, 0.75, 0.5625, 0.7812, 0.5312, 0.7812, 0.5, 0.8438, 0.5312, 0.8438, 0.5312, 0.875, 0.5, 0.875, 0.5, 0.8125, 0.5312, 0.8125, 0.5312, 0.8438, 0.5, 0.8438, 0.5312, 0.8125, 0.5625, 0.8125, 0.5625, 0.8438, 0.5312, 0.8438, 0.4375, 0.6562, 0.4688, 0.6562, 0.4688, 0.6875, 0.4375, 0.6875, 0.4375, 0.625, 0.4688, 0.625, 0.4688, 0.6562, 0.4375, 0.6562, 0.4688, 0.625, 0.5, 0.625, 0.5, 0.6562, 0.4688, 0.6562, 0.375, 0.6562, 0.4062, 0.6562, 0.4062, 0.6875, 0.375, 0.6875, 0.375, 0.625, 0.4062, 0.625, 0.4062, 0.6562, 0.375, 0.6562, 0.4062, 0.625, 0.4375, 0.625, 0.4375, 0.6562, 0.4062, 0.6562, 0.375, 0.7188, 0.4062, 0.7188, 0.4062, 0.75, 0.375, 0.75, 0.375, 0.6875, 0.4062, 0.6875, 0.4062, 0.7188, 0.375, 0.7188, 0.4062, 0.6875, 0.4375, 0.6875, 0.4375, 0.7188, 0.4062, 0.7188, 0.4375, 0.5312, 0.4688, 0.5312, 0.4688, 0.5625, 0.4375, 0.5625, 0.4375, 0.5, 0.4688, 0.5, 0.4688, 0.5312, 0.4375, 0.5312, 0.4688, 0.5, 0.5, 0.5, 0.5, 0.5312, 0.4688, 0.5312, 0.375, 0.5312, 0.4062, 0.5312, 0.4062, 0.5625, 0.375, 0.5625, 0.375, 0.5, 0.4062, 0.5, 0.4062, 0.5312, 0.375, 0.5312, 0.4062, 0.5, 0.4375, 0.5, 0.4375, 0.5312, 0.4062, 0.5312, 0.375, 0.5938, 0.4062, 0.5938, 0.4062, 0.625, 0.375, 0.625, 0.375, 0.5625, 0.4062, 0.5625, 0.4062, 0.5938, 0.375, 0.5938, 0.4062, 0.5625, 0.4375, 0.5625, 0.4375, 0.5938, 0.4062, 0.5938, 0.5625, 0.5312, 0.5938, 0.5312, 0.5938, 0.5625, 0.5625, 0.5625, 0.5625, 0.5, 0.5938, 0.5, 0.5938, 0.5312, 0.5625, 0.5312, 0.5938, 0.5, 0.625, 0.5, 0.625, 0.5312, 0.5938, 0.5312, 0.5, 0.5312, 0.5312, 0.5312, 0.5312, 0.5625, 0.5, 0.5625, 0.5, 0.5, 0.5312, 0.5, 0.5312, 0.5312, 0.5, 0.5312, 0.5312, 0.5, 0.5625, 0.5, 0.5625, 0.5312, 0.5312, 0.5312, 0.5, 0.5938, 0.5312, 0.5938, 0.5312, 0.625, 0.5, 0.625, 0.5, 0.5625, 0.5312, 0.5625, 0.5312, 0.5938, 0.5, 0.5938, 0.5312, 0.5625, 0.5625, 0.5625, 0.5625, 0.5938, 0.5312, 0.5938, 0.4375, 0.4062, 0.4688, 0.4062, 0.4688, 0.4375, 0.4375, 0.4375, 0.4375, 0.375, 0.4688, 0.375, 0.4688, 0.4062, 0.4375, 0.4062, 0.4688, 0.375, 0.5, 0.375, 0.5, 0.4062, 0.4688, 0.4062, 0.375, 0.4062, 0.4062, 0.4062, 0.4062, 0.4375, 0.375, 0.4375, 0.375, 0.375, 0.4062, 0.375, 0.4062, 0.4062, 0.375, 0.4062, 0.4062, 0.375, 0.4375, 0.375, 0.4375, 0.4062, 0.4062, 0.4062, 0.375, 0.4688, 0.4062, 0.4688, 0.4062, 0.5, 0.375, 0.5, 0.375, 0.4375, 0.4062, 0.4375, 0.4062, 0.4688, 0.375, 0.4688, 0.4062, 0.4375, 0.4375, 0.4375, 0.4375, 0.4688, 0.4062, 0.4688, 0.4375, 0.2812, 0.4688, 0.2812, 0.4688, 0.3125, 0.4375, 0.3125, 0.4375, 0.25, 0.4688, 0.25, 0.4688, 0.2812, 0.4375, 0.2812, 0.4688, 0.25, 0.5, 0.25, 0.5, 0.2812, 0.4688, 0.2812, 0.375, 0.2812, 0.4062, 0.2812, 0.4062, 0.3125, 0.375, 0.3125, 0.375, 0.25, 0.4062, 0.25, 0.4062, 0.2812, 0.375, 0.2812, 0.4062, 0.25, 0.4375, 0.25, 0.4375, 0.2812, 0.4062, 0.2812, 0.375, 0.3438, 0.4062, 0.3438, 0.4062, 0.375, 0.375, 0.375, 0.375, 0.3125, 0.4062, 0.3125, 0.4062, 0.3438, 0.375, 0.3438, 0.4062, 0.3125, 0.4375, 0.3125, 0.4375, 0.3438, 0.4062, 0.3438, 0.5625, 0.2812, 0.5938, 0.2812, 0.5938, 0.3125, 0.5625, 0.3125, 0.5625, 0.25, 0.5938, 0.25, 0.5938, 0.2812, 0.5625, 0.2812, 0.5938, 0.25, 0.625, 0.25, 0.625, 0.2812, 0.5938, 0.2812, 0.5, 0.2812, 0.5312, 0.2812, 0.5312, 0.3125, 0.5, 0.3125, 0.5, 0.25, 0.5312, 0.25, 0.5312, 0.2812, 0.5, 0.2812, 0.5312, 0.25, 0.5625, 0.25, 0.5625, 0.2812, 0.5312, 0.2812, 0.5, 0.3438, 0.5312, 0.3438, 0.5312, 0.375, 0.5, 0.375, 0.5, 0.3125, 0.5312, 0.3125, 0.5312, 0.3438, 0.5, 0.3438, 0.5312, 0.3125, 0.5625, 0.3125, 0.5625, 0.3438, 0.5312, 0.3438, 0.4375, 0.1562, 0.4688, 0.1562, 0.4688, 0.1875, 0.4375, 0.1875, 0.4375, 0.125, 0.4688, 0.125, 0.4688, 0.1562, 0.4375, 0.1562, 0.4688, 0.125, 0.5, 0.125, 0.5, 0.1562, 0.4688, 0.1562, 0.375, 0.1562, 0.4062, 0.1562, 0.4062, 0.1875, 0.375, 0.1875, 0.375, 0.125, 0.4062, 0.125, 0.4062, 0.1562, 0.375, 0.1562, 0.4062, 0.125, 0.4375, 0.125, 0.4375, 0.1562, 0.4062, 0.1562, 0.375, 0.2188, 0.4062, 0.2188, 0.4062, 0.25, 0.375, 0.25, 0.375, 0.1875, 0.4062, 0.1875, 0.4062, 0.2188, 0.375, 0.2188, 0.4062, 0.1875, 0.4375, 0.1875, 0.4375, 0.2188, 0.4062, 0.2188, 0.4375, 0.03125, 0.4688, 0.03125, 0.4688, 0.0625, 0.4375, 0.0625, 0.4375, 0.0, 0.4688, 0.0, 0.4688, 0.03125, 0.4375, 0.03125, 0.4688, 0.0, 0.5, 0.0, 0.5, 0.03125, 0.4688, 0.03125, 0.375, 0.03125, 0.4062, 0.03125, 0.4062, 0.0625, 0.375, 0.0625, 0.375, 0.0, 0.4062, 0.0, 0.4062, 0.03125, 0.375, 0.03125, 0.4062, 0.0, 0.4375, 0.0, 0.4375, 0.03125, 0.4062, 0.03125, 0.375, 0.09375, 0.4062, 0.09375, 0.4062, 0.125, 0.375, 0.125, 0.375, 0.0625, 0.4062, 0.0625, 0.4062, 0.09375, 0.375, 0.09375, 0.4062, 0.0625, 0.4375, 0.0625, 0.4375, 0.09375, 0.4062, 0.09375, 0.5625, 0.03125, 0.5938, 0.03125, 0.5938, 0.0625, 0.5625, 0.0625, 0.5625, 0.0, 0.5938, 0.0, 0.5938, 0.03125, 0.5625, 0.03125, 0.5938, 0.0, 0.625, 0.0, 0.625, 0.03125, 0.5938, 0.03125, 0.5, 0.03125, 0.5312, 0.03125, 0.5312, 0.0625, 0.5, 0.0625, 0.5, 0.0, 0.5312, 0.0, 0.5312, 0.03125, 0.5, 0.03125, 0.5312, 0.0, 0.5625, 0.0, 0.5625, 0.03125, 0.5312, 0.03125, 0.5, 0.09375, 0.5312, 0.09375, 0.5312, 0.125, 0.5, 0.125, 0.5, 0.0625, 0.5312, 0.0625, 0.5312, 0.09375, 0.5, 0.09375, 0.5312, 0.0625, 0.5625, 0.0625, 0.5625, 0.09375, 0.5312, 0.09375, 0.5625, 0.09375, 0.5938, 0.09375, 0.5938, 0.125, 0.5625, 0.125, 0.5625, 0.0625, 0.5938, 0.0625, 0.5938, 0.09375, 0.5625, 0.09375, 0.5938, 0.0625, 0.625, 0.0625, 0.625, 0.09375, 0.5938, 0.09375, 0.4375, 0.09375, 0.4688, 0.09375, 0.4688, 0.125, 0.4375, 0.125, 0.4375, 0.0625, 0.4688, 0.0625, 0.4688, 0.09375, 0.4375, 0.09375, 0.4688, 0.0625, 0.5, 0.0625, 0.5, 0.09375, 0.4688, 0.09375, 0.4375, 0.2188, 0.4688, 0.2188, 0.4688, 0.25, 0.4375, 0.25, 0.4375, 0.1875, 0.4688, 0.1875, 0.4688, 0.2188, 0.4375, 0.2188, 0.4688, 0.1875, 0.5, 0.1875, 0.5, 0.2188, 0.4688, 0.2188, 0.5625, 0.3438, 0.5938, 0.3438, 0.5938, 0.375, 0.5625, 0.375, 0.5625, 0.3125, 0.5938, 0.3125, 0.5938, 0.3438, 0.5625, 0.3438, 0.5938, 0.3125, 0.625, 0.3125, 0.625, 0.3438, 0.5938, 0.3438, 0.4375, 0.3438, 0.4688, 0.3438, 0.4688, 0.375, 0.4375, 0.375, 0.4375, 0.3125, 0.4688, 0.3125, 0.4688, 0.3438, 0.4375, 0.3438, 0.4688, 0.3125, 0.5, 0.3125, 0.5, 0.3438, 0.4688, 0.3438, 0.4375, 0.4688, 0.4688, 0.4688, 0.4688, 0.5, 0.4375, 0.5, 0.4375, 0.4375, 0.4688, 0.4375, 0.4688, 0.4688, 0.4375, 0.4688, 0.4688, 0.4375, 0.5, 0.4375, 0.5, 0.4688, 0.4688, 0.4688, 0.5625, 0.5938, 0.5938, 0.5938, 0.5938, 0.625, 0.5625, 0.625, 0.5625, 0.5625, 0.5938, 0.5625, 0.5938, 0.5938, 0.5625, 0.5938, 0.5938, 0.5625, 0.625, 0.5625, 0.625, 0.5938, 0.5938, 0.5938, 0.4375, 0.5938, 0.4688, 0.5938, 0.4688, 0.625, 0.4375, 0.625, 0.4375, 0.5625, 0.4688, 0.5625, 0.4688, 0.5938, 0.4375, 0.5938, 0.4688, 0.5625, 0.5, 0.5625, 0.5, 0.5938, 0.4688, 0.5938, 0.4375, 0.7188, 0.4688, 0.7188, 0.4688, 0.75, 0.4375, 0.75, 0.4375, 0.6875, 0.4688, 0.6875, 0.4688, 0.7188, 0.4375, 0.7188, 0.4688, 0.6875, 0.5, 0.6875, 0.5, 0.7188, 0.4688, 0.7188, 0.5625, 0.8438, 0.5938, 0.8438, 0.5938, 0.875, 0.5625, 0.875, 0.5625, 0.8125, 0.5938, 0.8125, 0.5938, 0.8438, 0.5625, 0.8438, 0.5938, 0.8125, 0.625, 0.8125, 0.625, 0.8438, 0.5938, 0.8438, 0.4375, 0.8438, 0.4688, 0.8438, 0.4688, 0.875, 0.4375, 0.875, 0.4375, 0.8125, 0.4688, 0.8125, 0.4688, 0.8438, 0.4375, 0.8438, 0.4688, 0.8125, 0.5, 0.8125, 0.5, 0.8438, 0.4688, 0.8438, 0.4375, 0.9688, 0.4688, 0.9688, 0.4688, 1.0, 0.4375, 1.0, 0.4375, 0.9375, 0.4688, 0.9375, 0.4688, 0.9688, 0.4375, 0.9688, 0.4688, 0.9375, 0.5, 0.9375, 0.5, 0.9688, 0.4688, 0.9688, 0.3125, 0.5938, 0.3438, 0.5938, 0.3438, 0.625, 0.3125, 0.625, 0.3125, 0.5625, 0.3438, 0.5625, 0.3438, 0.5938, 0.3125, 0.5938, 0.3438, 0.5625, 0.375, 0.5625, 0.375, 0.5938, 0.3438, 0.5938, 0.1875, 0.5938, 0.2188, 0.5938, 0.2188, 0.625, 0.1875, 0.625, 0.1875, 0.5625, 0.2188, 0.5625, 0.2188, 0.5938, 0.1875, 0.5938, 0.2188, 0.5625, 0.25, 0.5625, 0.25, 0.5938, 0.2188, 0.5938, 0.1875, 0.7188, 0.2188, 0.7188, 0.2188, 0.75, 0.1875, 0.75, 0.1875, 0.6875, 0.2188, 0.6875, 0.2188, 0.7188, 0.1875, 0.7188, 0.2188, 0.6875, 0.25, 0.6875, 0.25, 0.7188, 0.2188, 0.7188, 0.8125, 0.5938, 0.8438, 0.5938, 0.8438, 0.625, 0.8125, 0.625, 0.8125, 0.5625, 0.8438, 0.5625, 0.8438, 0.5938, 0.8125, 0.5938, 0.8438, 0.5625, 0.875, 0.5625, 0.875, 0.5938, 0.8438, 0.5938, 0.6875, 0.5938, 0.7188, 0.5938, 0.7188, 0.625, 0.6875, 0.625, 0.6875, 0.5625, 0.7188, 0.5625, 0.7188, 0.5938, 0.6875, 0.5938, 0.7188, 0.5625, 0.75, 0.5625, 0.75, 0.5938, 0.7188, 0.5938, 0.6875, 0.7188, 0.7188, 0.7188, 0.7188, 0.75, 0.6875, 0.75, 0.6875, 0.6875, 0.7188, 0.6875, 0.7188, 0.7188, 0.6875, 0.7188, 0.7188, 0.6875, 0.75, 0.6875, 0.75, 0.7188, 0.7188, 0.7188, 0.8125, 0.7188, 0.8438, 0.7188, 0.8438, 0.75, 0.8125, 0.75, 0.8125, 0.6875, 0.8438, 0.6875, 0.8438, 0.7188, 0.8125, 0.7188, 0.8438, 0.6875, 0.875, 0.6875, 0.875, 0.7188, 0.8438, 0.7188, 0.125, 0.6875, 0.1562, 0.6875, 0.1562, 0.6875, 0.125, 0.6875, 0.375, 0.1875, 0.375, 0.2188, 0.375, 0.2188, 0.375, 0.1875, 0.1875, 0.5, 0.1875, 0.5312, 0.1875, 0.5312, 0.1875, 0.5, 0.5625, 0.9688, 0.5938, 0.9688, 0.5938, 1.0, 0.5625, 1.0, 0.5625, 0.9375, 0.5938, 0.9375, 0.5938, 0.9688, 0.5625, 0.9688, 0.5938, 0.9375, 0.625, 0.9375, 0.625, 0.9688, 0.5938, 0.9688, 0.5625, 0.7188, 0.5938, 0.7188, 0.5938, 0.75, 0.5625, 0.75, 0.5625, 0.6875, 0.5938, 0.6875, 0.5938, 0.7188, 0.5625, 0.7188, 0.5938, 0.6875, 0.625, 0.6875, 0.625, 0.7188, 0.5938, 0.7188, 0.5625, 0.4688, 0.5938, 0.4688, 0.5938, 0.5, 0.5625, 0.5, 0.5625, 0.4375, 0.5938, 0.4375, 0.5938, 0.4688, 0.5625, 0.4688, 0.5938, 0.4375, 0.625, 0.4375, 0.625, 0.4688, 0.5938, 0.4688, 0.5625, 0.2188, 0.5938, 0.2188, 0.5938, 0.25, 0.5625, 0.25, 0.5625, 0.1875, 0.5938, 0.1875, 0.5938, 0.2188, 0.5625, 0.2188, 0.5938, 0.1875, 0.625, 0.1875, 0.625, 0.2188, 0.5938, 0.2188, 0.3438, 0.7188, 0.375, 0.7188, 0.375, 0.75, 0.3438, 0.75, 0.3438, 0.5312, 0.375, 0.5312, 0.375, 0.5625, 0.3438, 0.5625, 0.1562, 0.5312, 0.1875, 0.5312, 0.1875, 0.5625, 0.1562, 0.5625, 0.1562, 0.7188, 0.1875, 0.7188, 0.1875, 0.75, 0.1562, 0.75, 0.125, 0.7188, 0.1562, 0.7188, 0.1562, 0.75, 0.125, 0.75, 0.125, 0.6875, 0.1562, 0.6875, 0.1562, 0.7188, 0.125, 0.7188, 0.1562, 0.6875, 0.1875, 0.6875, 0.1875, 0.7188, 0.1562, 0.7188, 0.125, 0.5312, 0.1562, 0.5312, 0.1562, 0.5625, 0.125, 0.5625, 0.125, 0.5, 0.1562, 0.5, 0.1562, 0.5312, 0.125, 0.5312, 0.1562, 0.5, 0.1875, 0.5, 0.1875, 0.5312, 0.1562, 0.5312, 0.3125, 0.5312, 0.3438, 0.5312, 0.3438, 0.5625, 0.3125, 0.5625, 0.3125, 0.5, 0.3438, 0.5, 0.3438, 0.5312, 0.3125, 0.5312, 0.3438, 0.5, 0.375, 0.5, 0.375, 0.5312, 0.3438, 0.5312, 0.3125, 0.7188, 0.3438, 0.7188, 0.3438, 0.75, 0.3125, 0.75, 0.3125, 0.6875, 0.3438, 0.6875, 0.3438, 0.7188, 0.3125, 0.7188, 0.3438, 0.6875, 0.375, 0.6875, 0.375, 0.7188, 0.3438, 0.7188, 0.375, 0.6875, 0.375, 0.7188, 0.375, 0.7188, 0.375, 0.6875, 0.375, 0.0, 0.375, 0.03125, 0.375, 0.03125, 0.375, 0.0, 0.3125, 0.6875, 0.3438, 0.6875, 0.3438, 0.6875, 0.3125, 0.6875, 0.375, 0.7812, 0.375, 0.8125, 0.375, 0.8125, 0.375, 0.7812, 0.375, 0.4688, 0.375, 0.5, 0.375, 0.5, 0.375, 0.4688, 0.1875, 0.5312, 0.1875, 0.5625, 0.1875, 0.5625, 0.1875, 0.5312, 0.3125, 0.5312, 0.3125, 0.5, 0.3125, 0.5, 0.3125, 0.5312, 0.3125, 0.7188, 0.3125, 0.6875, 0.3125, 0.6875, 0.3125, 0.7188, 0.1562, 0.5625, 0.125, 0.5625, 0.125, 0.5625, 0.1562, 0.5625, 0.375, 0.9375, 0.375, 0.9688, 0.375, 0.9688, 0.375, 0.9375, 0.375, 0.5625, 0.3438, 0.5625, 0.3438, 0.5625, 0.375, 0.5625, 0.375, 0.25, 0.375, 0.2812, 0.375, 0.2812, 0.375, 0.25, 0.375, 0.7188, 0.375, 0.75, 0.375, 0.75, 0.375, 0.7188, 0.375, 0.03125, 0.375, 0.0625, 0.375, 0.0625, 0.375, 0.03125, 0.1875, 0.7188, 0.1875, 0.75, 0.1875, 0.75, 0.1875, 0.7188, 0.3438, 0.6875, 0.375, 0.6875, 0.375, 0.6875, 0.3438, 0.6875])
me_cube_001.materials.append(mat_material_001)
me_cube_001.use_remesh_fix_poles = True
me_cube_001.use_remesh_preserve_attributes = False
me_cube_001.use_mirror_vertex_groups = False
me_cube_001.update()

# ---- objects
ob_cube = bpy.data.objects.new('Cube', me_cube_001)

# ---- transforms, parenting, visibility, modifiers, constraints
ob_cube.location = (0.0, 0.0, 0.0)
ob_cube.scale = (1.436, 1.436, 1.436)
ob_cube.lineart.crease_threshold = 0.0

# ---- collection membership
col_collection.objects.link(ob_cube)

# ---- scene / render settings (as saved in the file)
scene.frame_start = 1; scene.frame_end = 250; scene.frame_set(1)
scene.render.engine = 'BLENDER_EEVEE_NEXT'
scene.cycles.use_denoising = False
scene.cycles.samples = 128
scene.cycles.sampling_pattern = 'TABULATED_SOBOL'
scene.cycles.use_adaptive_sampling = False
scene.cycles.use_light_tree = False
scene.view_settings.view_transform = 'Filmic'
bpy.context.view_layer.update()

# ---- added for rendering (the .blend has no active camera and no usable light): camera, sun
cam_auto = bpy.data.cameras.new('AutoCamera')
cam_auto.lens = 50.0
cam_auto.sensor_width = 36.0
cam_auto.clip_end = 1000.0
ob_auto_camera = bpy.data.objects.new('AutoCamera', cam_auto)
scene.collection.objects.link(ob_auto_camera)
ob_auto_camera.location = (5.06125, -6.0735, 3.329)
ob_auto_camera.rotation_euler = (1.09748, -7.21219e-08, 0.694738)
scene.camera = ob_auto_camera
light_auto_sun = bpy.data.lights.new('AutoSun', 'SUN')
light_auto_sun.energy = 3.0
light_auto_sun.angle = 0.0523599
ob_auto_sun = bpy.data.objects.new('AutoSun', light_auto_sun)
scene.collection.objects.link(ob_auto_sun)
ob_auto_sun.rotation_euler = (0.872665, 0.174533, 0.523599)
bpy.context.view_layer.update()
